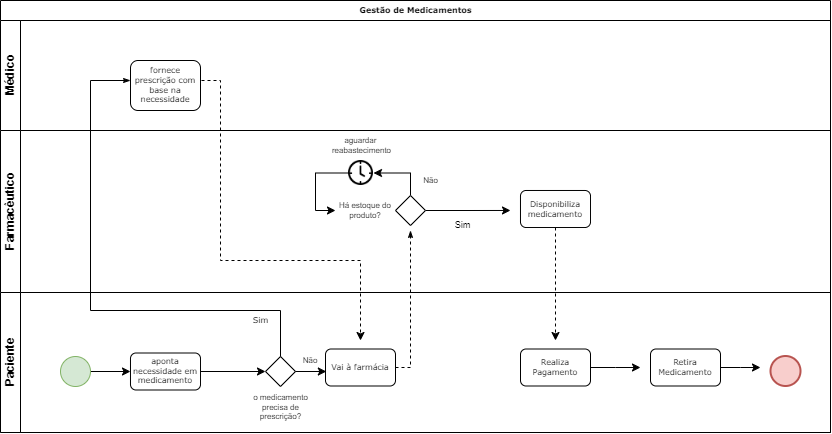

The diagram above was exported from draw.io. Its source (the exported page's mxGraphModel, read from the mxfile embedded in the PNG):
<mxGraphModel dx="662" dy="350" grid="1" gridSize="10" guides="1" tooltips="1" connect="1" arrows="1" fold="1" page="1" pageScale="1" pageWidth="1100" pageHeight="850" background="none" math="0" shadow="0">
  <root>
    <mxCell id="0" />
    <mxCell id="1" parent="0" />
    <mxCell id="2b4e8129b02d487f-1" value="Gestão de Medicamentos" style="swimlane;html=1;childLayout=stackLayout;horizontal=1;startSize=20;horizontalStack=0;rounded=0;shadow=0;labelBackgroundColor=none;strokeWidth=1;fontFamily=Verdana;fontSize=8;align=center;" parent="1" vertex="1">
      <mxGeometry x="190" y="210" width="830" height="432" as="geometry" />
    </mxCell>
    <UserObject label="Médico" id="2b4e8129b02d487f-2">
      <mxCell style="swimlane;html=1;startSize=20;horizontal=0;" parent="2b4e8129b02d487f-1" vertex="1">
        <mxGeometry y="20" width="830" height="110" as="geometry" />
      </mxCell>
    </UserObject>
    <mxCell id="O6aHs4sN6OPTrT0RA4ab-20" style="edgeStyle=orthogonalEdgeStyle;rounded=0;orthogonalLoop=1;jettySize=auto;html=1;exitX=1;exitY=0.5;exitDx=0;exitDy=0;dashed=1;" parent="2b4e8129b02d487f-2" source="2b4e8129b02d487f-6" edge="1">
      <mxGeometry relative="1" as="geometry">
        <mxPoint x="360" y="320" as="targetPoint" />
        <Array as="points">
          <mxPoint x="200" y="60" />
          <mxPoint x="220" y="60" />
          <mxPoint x="220" y="240" />
          <mxPoint x="360" y="240" />
        </Array>
      </mxGeometry>
    </mxCell>
    <mxCell id="2b4e8129b02d487f-6" value="fornece prescrição com base na necessidade" style="rounded=1;whiteSpace=wrap;html=1;shadow=0;labelBackgroundColor=none;strokeWidth=1;fontFamily=Verdana;fontSize=8;align=center;" parent="2b4e8129b02d487f-2" vertex="1">
      <mxGeometry x="130" y="40" width="70" height="50" as="geometry" />
    </mxCell>
    <mxCell id="2b4e8129b02d487f-3" value="Farmacêutico" style="swimlane;html=1;startSize=20;horizontal=0;" parent="2b4e8129b02d487f-1" vertex="1">
      <mxGeometry y="130" width="830" height="162" as="geometry" />
    </mxCell>
    <mxCell id="O6aHs4sN6OPTrT0RA4ab-52" value="Não" style="edgeStyle=orthogonalEdgeStyle;rounded=0;orthogonalLoop=1;jettySize=auto;html=1;exitX=0.5;exitY=0;exitDx=0;exitDy=0;entryX=1;entryY=0.5;entryDx=0;entryDy=0;fontSize=8;" parent="2b4e8129b02d487f-3" source="O6aHs4sN6OPTrT0RA4ab-21" target="O6aHs4sN6OPTrT0RA4ab-51" edge="1">
      <mxGeometry x="-0.496" y="-20" relative="1" as="geometry">
        <mxPoint as="offset" />
      </mxGeometry>
    </mxCell>
    <mxCell id="owWsL0NTsdtLx8c_kR9T-1" style="edgeStyle=orthogonalEdgeStyle;rounded=0;orthogonalLoop=1;jettySize=auto;html=1;exitX=1;exitY=0.5;exitDx=0;exitDy=0;" edge="1" parent="2b4e8129b02d487f-3" source="O6aHs4sN6OPTrT0RA4ab-21">
      <mxGeometry relative="1" as="geometry">
        <mxPoint x="510" y="79.9677419354839" as="targetPoint" />
      </mxGeometry>
    </mxCell>
    <mxCell id="owWsL0NTsdtLx8c_kR9T-5" value="Sim" style="edgeLabel;html=1;align=center;verticalAlign=middle;resizable=0;points=[];fontSize=9;" vertex="1" connectable="0" parent="owWsL0NTsdtLx8c_kR9T-1">
      <mxGeometry x="-0.1344" relative="1" as="geometry">
        <mxPoint y="15" as="offset" />
      </mxGeometry>
    </mxCell>
    <mxCell id="O6aHs4sN6OPTrT0RA4ab-21" value="" style="rhombus;whiteSpace=wrap;html=1;" parent="2b4e8129b02d487f-3" vertex="1">
      <mxGeometry x="395" y="65" width="30" height="30" as="geometry" />
    </mxCell>
    <mxCell id="O6aHs4sN6OPTrT0RA4ab-22" value="Há estoque do produto?" style="text;html=1;strokeColor=none;fillColor=none;align=center;verticalAlign=middle;whiteSpace=wrap;rounded=0;fontSize=8;" parent="2b4e8129b02d487f-3" vertex="1">
      <mxGeometry x="335" y="65" width="60" height="30" as="geometry" />
    </mxCell>
    <mxCell id="owWsL0NTsdtLx8c_kR9T-2" style="edgeStyle=orthogonalEdgeStyle;rounded=0;orthogonalLoop=1;jettySize=auto;html=1;dashed=1;" edge="1" parent="2b4e8129b02d487f-3" source="O6aHs4sN6OPTrT0RA4ab-28">
      <mxGeometry relative="1" as="geometry">
        <mxPoint x="555" y="210" as="targetPoint" />
      </mxGeometry>
    </mxCell>
    <mxCell id="O6aHs4sN6OPTrT0RA4ab-28" value="Disponibiliza medicamento" style="rounded=1;whiteSpace=wrap;html=1;shadow=0;labelBackgroundColor=none;strokeWidth=1;fontFamily=Verdana;fontSize=8;align=center;" parent="2b4e8129b02d487f-3" vertex="1">
      <mxGeometry x="520" y="60" width="70" height="37" as="geometry" />
    </mxCell>
    <mxCell id="O6aHs4sN6OPTrT0RA4ab-53" style="edgeStyle=orthogonalEdgeStyle;rounded=0;orthogonalLoop=1;jettySize=auto;html=1;entryX=0;entryY=0.5;entryDx=0;entryDy=0;" parent="2b4e8129b02d487f-3" source="O6aHs4sN6OPTrT0RA4ab-51" target="O6aHs4sN6OPTrT0RA4ab-22" edge="1">
      <mxGeometry relative="1" as="geometry">
        <Array as="points">
          <mxPoint x="315" y="43" />
          <mxPoint x="315" y="80" />
        </Array>
      </mxGeometry>
    </mxCell>
    <mxCell id="O6aHs4sN6OPTrT0RA4ab-51" value="" style="shape=image;verticalLabelPosition=bottom;labelBackgroundColor=default;verticalAlign=top;aspect=fixed;imageAspect=0;image=data:image/png,(base64 omitted: 13404 chars);" parent="2b4e8129b02d487f-3" vertex="1">
      <mxGeometry x="348" y="30" width="25" height="25" as="geometry" />
    </mxCell>
    <mxCell id="O6aHs4sN6OPTrT0RA4ab-55" value="aguardar&amp;nbsp;&lt;br style=&quot;font-size: 8px;&quot;&gt;reabastecimento" style="text;html=1;align=center;verticalAlign=middle;resizable=0;points=[];autosize=1;strokeColor=none;fillColor=none;fontSize=8;" parent="2b4e8129b02d487f-3" vertex="1">
      <mxGeometry x="320.5" width="80" height="30" as="geometry" />
    </mxCell>
    <mxCell id="2b4e8129b02d487f-4" value="Paciente" style="swimlane;html=1;startSize=20;horizontal=0;" parent="2b4e8129b02d487f-1" vertex="1">
      <mxGeometry y="292" width="830" height="140" as="geometry" />
    </mxCell>
    <mxCell id="O6aHs4sN6OPTrT0RA4ab-10" style="edgeStyle=orthogonalEdgeStyle;rounded=0;orthogonalLoop=1;jettySize=auto;html=1;exitX=1;exitY=0.5;exitDx=0;exitDy=0;entryX=0;entryY=0.5;entryDx=0;entryDy=0;entryPerimeter=0;" parent="2b4e8129b02d487f-4" source="2b4e8129b02d487f-14" target="2b4e8129b02d487f-15" edge="1">
      <mxGeometry relative="1" as="geometry">
        <mxPoint x="250" y="79" as="targetPoint" />
      </mxGeometry>
    </mxCell>
    <mxCell id="2b4e8129b02d487f-14" value="aponta necessidade em medicamento" style="rounded=1;whiteSpace=wrap;html=1;shadow=0;labelBackgroundColor=none;strokeWidth=1;fontFamily=Verdana;fontSize=8;align=center;" parent="2b4e8129b02d487f-4" vertex="1">
      <mxGeometry x="130" y="60.50000000000003" width="70" height="37" as="geometry" />
    </mxCell>
    <mxCell id="2b4e8129b02d487f-15" value="" style="strokeWidth=1;html=1;shape=mxgraph.flowchart.decision;whiteSpace=wrap;rounded=1;shadow=0;labelBackgroundColor=none;fontFamily=Verdana;fontSize=8;align=center;" parent="2b4e8129b02d487f-4" vertex="1">
      <mxGeometry x="265" y="64.00000000000006" width="30" height="30" as="geometry" />
    </mxCell>
    <mxCell id="O6aHs4sN6OPTrT0RA4ab-13" style="edgeStyle=orthogonalEdgeStyle;rounded=0;orthogonalLoop=1;jettySize=auto;html=1;entryX=0;entryY=0.5;entryDx=0;entryDy=0;" parent="2b4e8129b02d487f-4" source="2b4e8129b02d487f-5" target="2b4e8129b02d487f-14" edge="1">
      <mxGeometry relative="1" as="geometry" />
    </mxCell>
    <mxCell id="2b4e8129b02d487f-5" value="" style="ellipse;whiteSpace=wrap;html=1;rounded=0;shadow=0;labelBackgroundColor=none;strokeWidth=1;fontFamily=Verdana;fontSize=8;align=center;fillColor=#d5e8d4;strokeColor=#82b366;" parent="2b4e8129b02d487f-4" vertex="1">
      <mxGeometry x="60" y="64" width="30" height="30" as="geometry" />
    </mxCell>
    <mxCell id="O6aHs4sN6OPTrT0RA4ab-11" value="o medicamento &lt;br style=&quot;font-size: 8px;&quot;&gt;precisa de &lt;br style=&quot;font-size: 8px;&quot;&gt;prescrição?&lt;br style=&quot;font-size: 8px;&quot;&gt;" style="text;html=1;align=center;verticalAlign=middle;resizable=0;points=[];autosize=1;strokeColor=none;fillColor=none;fontSize=8;" parent="2b4e8129b02d487f-4" vertex="1">
      <mxGeometry x="240" y="95" width="80" height="40" as="geometry" />
    </mxCell>
    <mxCell id="2b4e8129b02d487f-12" value="Vai à farmácia" style="rounded=1;whiteSpace=wrap;html=1;shadow=0;labelBackgroundColor=none;strokeWidth=1;fontFamily=Verdana;fontSize=8;align=center;" parent="2b4e8129b02d487f-4" vertex="1">
      <mxGeometry x="325" y="56.49999999999994" width="70" height="37" as="geometry" />
    </mxCell>
    <mxCell id="O6aHs4sN6OPTrT0RA4ab-15" value="Não" style="text;html=1;strokeColor=none;fillColor=none;align=center;verticalAlign=middle;whiteSpace=wrap;rounded=0;fontSize=8;" parent="2b4e8129b02d487f-4" vertex="1">
      <mxGeometry x="280" y="53" width="60" height="30" as="geometry" />
    </mxCell>
    <mxCell id="O6aHs4sN6OPTrT0RA4ab-19" style="edgeStyle=orthogonalEdgeStyle;rounded=0;orthogonalLoop=1;jettySize=auto;html=1;exitX=1;exitY=0.5;exitDx=0;exitDy=0;exitPerimeter=0;entryX=0.012;entryY=0.617;entryDx=0;entryDy=0;entryPerimeter=0;" parent="2b4e8129b02d487f-4" source="2b4e8129b02d487f-15" target="2b4e8129b02d487f-12" edge="1">
      <mxGeometry relative="1" as="geometry" />
    </mxCell>
    <mxCell id="2b4e8129b02d487f-26" style="edgeStyle=orthogonalEdgeStyle;rounded=0;html=1;labelBackgroundColor=none;startArrow=none;startFill=0;startSize=5;endArrow=classicThin;endFill=1;endSize=5;jettySize=auto;orthogonalLoop=1;strokeWidth=1;fontFamily=Verdana;fontSize=8;dashed=1;" parent="2b4e8129b02d487f-4" source="2b4e8129b02d487f-12" edge="1">
      <mxGeometry relative="1" as="geometry">
        <mxPoint x="410" y="-62" as="targetPoint" />
        <Array as="points">
          <mxPoint x="410" y="75" />
        </Array>
      </mxGeometry>
    </mxCell>
    <mxCell id="owWsL0NTsdtLx8c_kR9T-4" style="edgeStyle=orthogonalEdgeStyle;rounded=0;orthogonalLoop=1;jettySize=auto;html=1;" edge="1" parent="2b4e8129b02d487f-4" source="O6aHs4sN6OPTrT0RA4ab-26">
      <mxGeometry relative="1" as="geometry">
        <mxPoint x="640" y="75" as="targetPoint" />
      </mxGeometry>
    </mxCell>
    <mxCell id="O6aHs4sN6OPTrT0RA4ab-26" value="Realiza Pagamento" style="rounded=1;whiteSpace=wrap;html=1;shadow=0;labelBackgroundColor=none;strokeWidth=1;fontFamily=Verdana;fontSize=8;align=center;" parent="2b4e8129b02d487f-4" vertex="1">
      <mxGeometry x="520" y="56.5" width="70" height="37" as="geometry" />
    </mxCell>
    <mxCell id="O6aHs4sN6OPTrT0RA4ab-47" style="edgeStyle=orthogonalEdgeStyle;rounded=0;orthogonalLoop=1;jettySize=auto;html=1;" parent="2b4e8129b02d487f-4" source="O6aHs4sN6OPTrT0RA4ab-46" edge="1">
      <mxGeometry relative="1" as="geometry">
        <mxPoint x="760" y="75" as="targetPoint" />
      </mxGeometry>
    </mxCell>
    <mxCell id="O6aHs4sN6OPTrT0RA4ab-46" value="Retira Medicamento" style="rounded=1;whiteSpace=wrap;html=1;shadow=0;labelBackgroundColor=none;strokeWidth=1;fontFamily=Verdana;fontSize=8;align=center;" parent="2b4e8129b02d487f-4" vertex="1">
      <mxGeometry x="650" y="56.5" width="70" height="37" as="geometry" />
    </mxCell>
    <mxCell id="2b4e8129b02d487f-11" value="" style="ellipse;whiteSpace=wrap;html=1;rounded=0;shadow=0;labelBackgroundColor=none;strokeWidth=2;fontFamily=Verdana;fontSize=8;align=center;fillColor=#f8cecc;strokeColor=#b85450;" parent="2b4e8129b02d487f-4" vertex="1">
      <mxGeometry x="770" y="63.5" width="30" height="30" as="geometry" />
    </mxCell>
    <mxCell id="2b4e8129b02d487f-29" value="Sim" style="edgeStyle=orthogonalEdgeStyle;rounded=0;html=1;labelBackgroundColor=none;startArrow=none;startFill=0;startSize=5;endArrow=classicThin;endFill=1;endSize=5;jettySize=auto;orthogonalLoop=1;strokeWidth=1;fontFamily=Verdana;fontSize=8;exitX=0.5;exitY=0;exitDx=0;exitDy=0;exitPerimeter=0;" parent="2b4e8129b02d487f-1" source="2b4e8129b02d487f-15" target="2b4e8129b02d487f-6" edge="1">
      <mxGeometry x="-0.7391" y="10" relative="1" as="geometry">
        <mxPoint as="offset" />
        <mxPoint x="150" y="130" as="targetPoint" />
        <Array as="points">
          <mxPoint x="280" y="310" />
          <mxPoint x="90" y="310" />
          <mxPoint x="90" y="80" />
        </Array>
      </mxGeometry>
    </mxCell>
  </root>
</mxGraphModel>